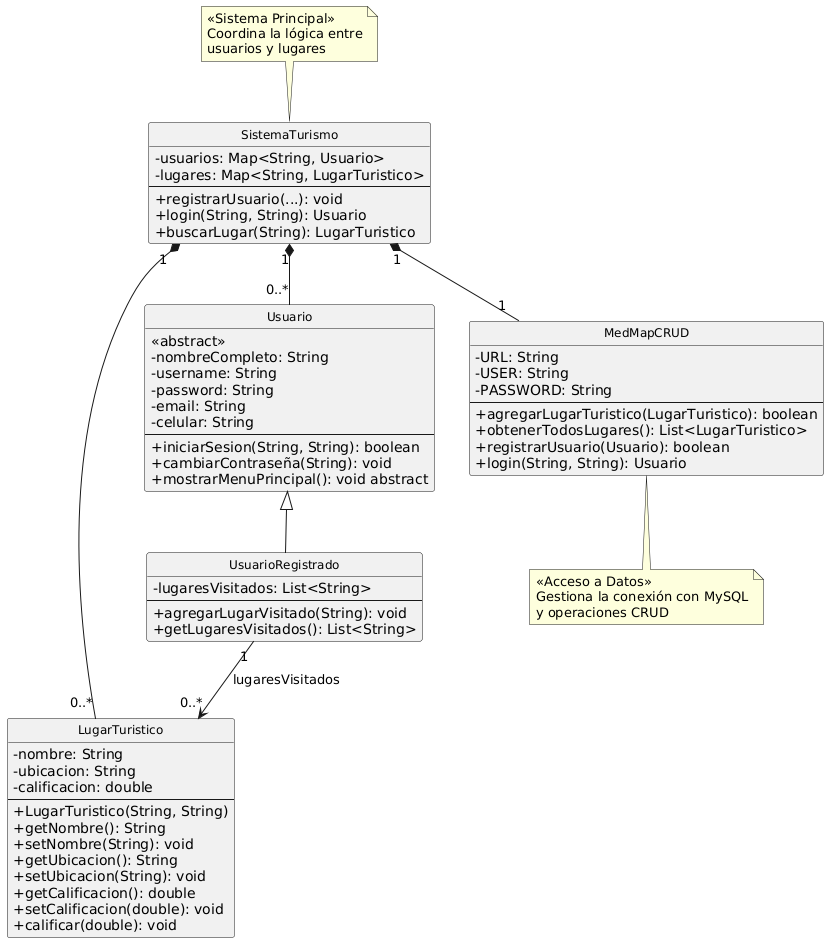

The diagram above was rendered by PlantUML. Its source (embedded in the PNG):
@startuml
' Configuración
hide circle
skinparam classFontSize 12
skinparam classAttributeIconSize 0

' Clases principales
class LugarTuristico {
  - nombre: String
  - ubicacion: String
  - calificacion: double
  --
  + LugarTuristico(String, String)
  + getNombre(): String
  + setNombre(String): void
  + getUbicacion(): String
  + setUbicacion(String): void
  + getCalificacion(): double
  + setCalificacion(double): void
  + calificar(double): void
}

class Usuario {
  <<abstract>>
  - nombreCompleto: String
  - username: String
  - password: String
  - email: String
  - celular: String
  --
  + iniciarSesion(String, String): boolean
  + cambiarContraseña(String): void
  + mostrarMenuPrincipal(): void abstract
}

class UsuarioRegistrado {
  - lugaresVisitados: List<String>
  --
  + agregarLugarVisitado(String): void
  + getLugaresVisitados(): List<String>
}

class SistemaTurismo {
  - usuarios: Map<String, Usuario>
  - lugares: Map<String, LugarTuristico>
  --
  + registrarUsuario(...): void
  + login(String, String): Usuario
  + buscarLugar(String): LugarTuristico
}

class MedMapCRUD {
  - URL: String
  - USER: String
  - PASSWORD: String
  --
  + agregarLugarTuristico(LugarTuristico): boolean
  + obtenerTodosLugares(): List<LugarTuristico>
  + registrarUsuario(Usuario): boolean
  + login(String, String): Usuario
}

' Relaciones
Usuario <|-- UsuarioRegistrado
SistemaTurismo "1" *-- "1" MedMapCRUD
SistemaTurismo "1" *-- "0..*" LugarTuristico
SistemaTurismo "1" *-- "0..*" Usuario
UsuarioRegistrado "1" --> "0..*" LugarTuristico: lugaresVisitados

' Notas
note top of SistemaTurismo
  <<Sistema Principal>>
  Coordina la lógica entre
  usuarios y lugares
end note

note bottom of MedMapCRUD
  <<Acceso a Datos>>
  Gestiona la conexión con MySQL
  y operaciones CRUD
end note
@enduml